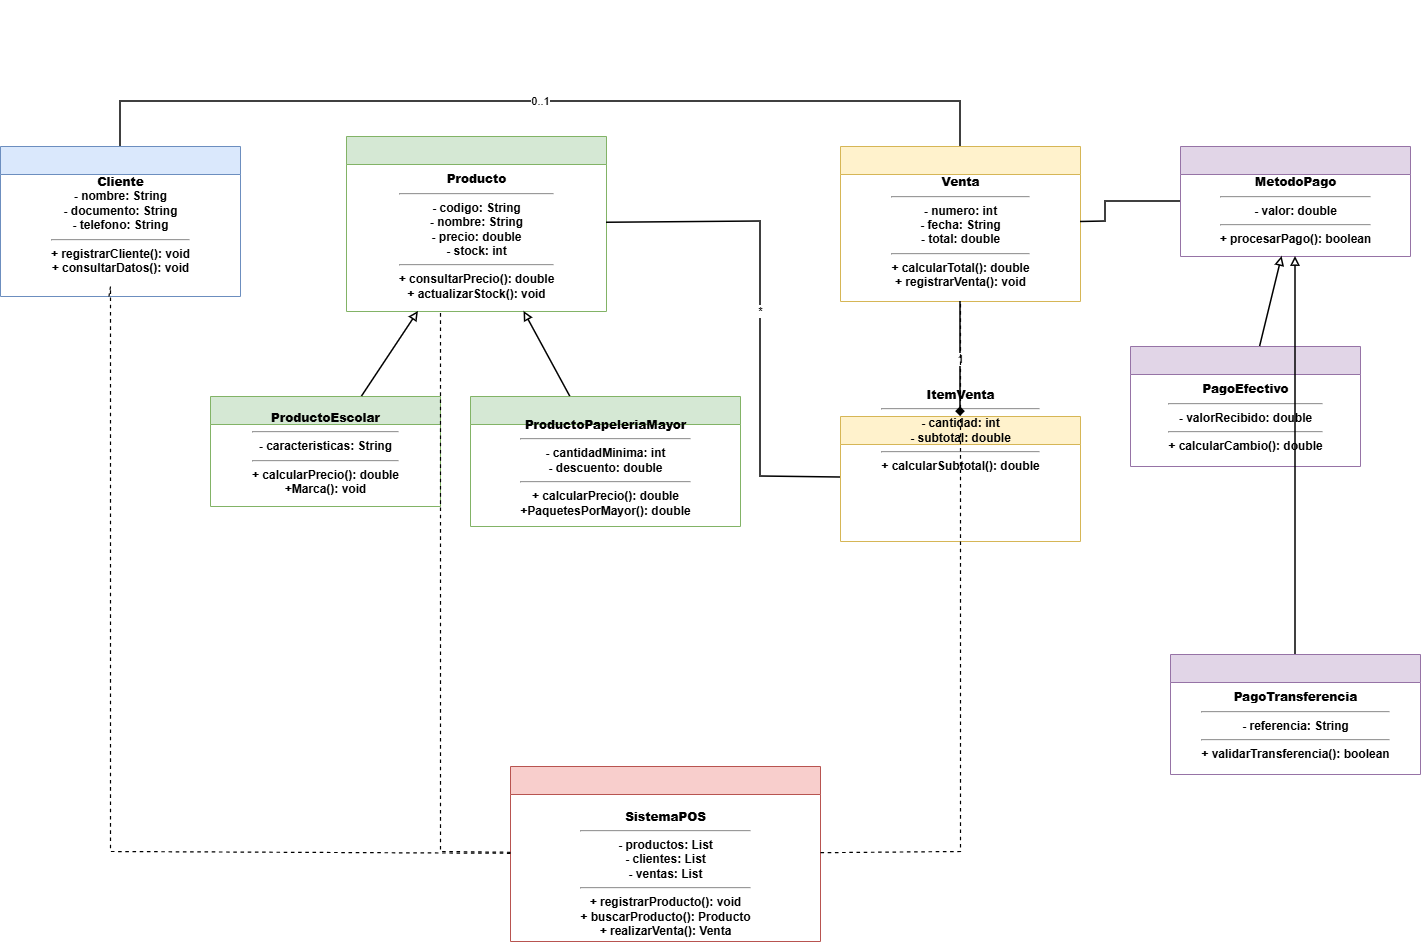

The diagram above was exported from draw.io. Its source (the exported page's mxGraphModel, read from the mxfile embedded in the PNG):
<mxGraphModel dx="1414" dy="777" grid="1" gridSize="10" guides="1" tooltips="1" connect="1" arrows="1" fold="1" page="1" pageScale="1" pageWidth="827" pageHeight="1169" math="0" shadow="0">
  <root>
    <mxCell id="0" />
    <mxCell id="1" parent="0" />
    <mxCell id="eZrxHWUaainbPIuud-JM-1" parent="1" style="swimlane;html=1;rounded=0;startSize=28;horizontal=1;fillColor=#dae8fc;strokeColor=#6c8ebf;fontSize=12;align=center;" value="&lt;div&gt;&lt;b&gt;&lt;br&gt;&lt;/b&gt;&lt;/div&gt;&lt;b&gt;&lt;div&gt;&lt;b&gt;&lt;br&gt;&lt;/b&gt;&lt;/div&gt;&lt;div&gt;&lt;b&gt;&lt;br&gt;&lt;/b&gt;&lt;/div&gt;&lt;div&gt;&lt;b&gt;&lt;br&gt;&lt;/b&gt;&lt;/div&gt;&lt;div&gt;&lt;b&gt;&lt;br&gt;&lt;/b&gt;&lt;/div&gt;&lt;div&gt;&lt;b&gt;&lt;br&gt;&lt;/b&gt;&lt;/div&gt;&lt;div&gt;&lt;b&gt;&lt;br&gt;&lt;/b&gt;&lt;/div&gt;&lt;div&gt;&lt;b&gt;&lt;br&gt;&lt;/b&gt;&lt;/div&gt;&lt;div&gt;&lt;b&gt;&lt;br&gt;&lt;/b&gt;&lt;/div&gt;&lt;div&gt;&lt;b style=&quot;background-color: transparent; color: light-dark(#000000, var(--ge-light-color, #ffffff));&quot;&gt;Cliente&lt;/b&gt;&lt;/div&gt;&lt;/b&gt;&lt;div&gt;- nombre: String&lt;br&gt;- documento: String&lt;br&gt;- telefono: String&lt;hr&gt;+ registrarCliente(): void&lt;br&gt;+ consultarDatos(): void&lt;/div&gt;" vertex="1">
      <mxGeometry height="150" width="240" x="694" y="272" as="geometry" />
    </mxCell>
    <mxCell id="eZrxHWUaainbPIuud-JM-2" parent="1" style="swimlane;html=1;rounded=0;startSize=28;horizontal=1;fillColor=#d5e8d4;strokeColor=#82b366;fontSize=12;" value="&lt;div&gt;&lt;b&gt;&lt;br&gt;&lt;/b&gt;&lt;/div&gt;&lt;b&gt;&lt;div&gt;&lt;b&gt;&lt;br&gt;&lt;/b&gt;&lt;/div&gt;&lt;div&gt;&lt;b&gt;&lt;br&gt;&lt;/b&gt;&lt;/div&gt;&lt;div&gt;&lt;b&gt;&lt;br&gt;&lt;/b&gt;&lt;/div&gt;&lt;div&gt;&lt;b&gt;&lt;br&gt;&lt;/b&gt;&lt;/div&gt;&lt;div&gt;&lt;b&gt;&lt;br&gt;&lt;/b&gt;&lt;/div&gt;&lt;div&gt;&lt;b&gt;&lt;br&gt;&lt;/b&gt;&lt;/div&gt;&lt;div&gt;&lt;b&gt;&lt;br&gt;&lt;/b&gt;&lt;/div&gt;&lt;div&gt;&lt;b&gt;&lt;br&gt;&lt;/b&gt;&lt;/div&gt;&lt;div&gt;&lt;b&gt;&lt;br&gt;&lt;/b&gt;&lt;/div&gt;&lt;div&gt;&lt;b&gt;&lt;br&gt;&lt;/b&gt;&lt;/div&gt;&lt;div&gt;&lt;b&gt;&lt;br&gt;&lt;/b&gt;&lt;/div&gt;Producto&lt;/b&gt;&lt;hr&gt;- codigo: String&lt;br&gt;- nombre: String&lt;br&gt;- precio: double&lt;br&gt;- stock: int&lt;hr&gt;+ consultarPrecio(): double&lt;br&gt;+ actualizarStock(): void" vertex="1">
      <mxGeometry height="175" width="260" x="1040" y="262" as="geometry" />
    </mxCell>
    <mxCell id="eZrxHWUaainbPIuud-JM-3" parent="1" style="swimlane;html=1;rounded=0;startSize=28;horizontal=1;fillColor=#d5e8d4;strokeColor=#82b366;fontSize=12;" value="&lt;div&gt;&lt;b&gt;&lt;br&gt;&lt;/b&gt;&lt;/div&gt;&lt;b&gt;&lt;div&gt;&lt;b&gt;&lt;br&gt;&lt;/b&gt;&lt;/div&gt;&lt;div&gt;&lt;b&gt;&lt;br&gt;&lt;/b&gt;&lt;/div&gt;&lt;div&gt;&lt;b&gt;&lt;br&gt;&lt;/b&gt;&lt;/div&gt;&lt;div&gt;&lt;b&gt;&lt;br&gt;&lt;/b&gt;&lt;/div&gt;&lt;div&gt;&lt;b&gt;&lt;br&gt;&lt;/b&gt;&lt;/div&gt;&lt;div&gt;&lt;b&gt;&lt;br&gt;&lt;/b&gt;&lt;/div&gt;ProductoEscolar&lt;/b&gt;&lt;hr&gt;- caracteristicas: String&lt;hr&gt;+ calcularPrecio(): double&lt;div&gt;+Marca(): void&lt;/div&gt;&lt;div&gt;&lt;br&gt;&lt;/div&gt;" vertex="1">
      <mxGeometry height="110" width="230" x="904" y="522" as="geometry" />
    </mxCell>
    <mxCell id="eZrxHWUaainbPIuud-JM-4" parent="1" style="swimlane;html=1;rounded=0;startSize=28;horizontal=1;fillColor=#d5e8d4;strokeColor=#82b366;fontSize=12;" value="&lt;div&gt;&lt;b&gt;&lt;br&gt;&lt;/b&gt;&lt;/div&gt;&lt;b&gt;&lt;div&gt;&lt;b&gt;&lt;br&gt;&lt;/b&gt;&lt;/div&gt;&lt;div&gt;&lt;b&gt;&lt;br&gt;&lt;/b&gt;&lt;/div&gt;&lt;div&gt;&lt;b&gt;&lt;br&gt;&lt;/b&gt;&lt;/div&gt;&lt;div&gt;&lt;b&gt;&lt;br&gt;&lt;/b&gt;&lt;/div&gt;&lt;div&gt;&lt;b&gt;&lt;br&gt;&lt;/b&gt;&lt;/div&gt;&lt;div&gt;&lt;b&gt;&lt;br&gt;&lt;/b&gt;&lt;/div&gt;&lt;div&gt;&lt;b&gt;&lt;br&gt;&lt;/b&gt;&lt;/div&gt;&lt;div&gt;&lt;b&gt;&lt;br&gt;&lt;/b&gt;&lt;/div&gt;ProductoPapeleriaMayor&lt;/b&gt;&lt;hr&gt;- cantidadMinima: int&lt;br&gt;- descuento: double&lt;hr&gt;+ calcularPrecio(): double&lt;div&gt;+PaquetesPorMayor(): double&lt;/div&gt;&lt;div&gt;&lt;br&gt;&lt;/div&gt;" vertex="1">
      <mxGeometry height="130" width="270" x="1164" y="522" as="geometry" />
    </mxCell>
    <mxCell id="eZrxHWUaainbPIuud-JM-5" parent="1" style="swimlane;html=1;rounded=0;startSize=28;horizontal=1;fillColor=#fff2cc;strokeColor=#d6b656;fontSize=12;" value="&lt;div&gt;&lt;b&gt;&lt;br&gt;&lt;/b&gt;&lt;/div&gt;&lt;b&gt;&lt;div&gt;&lt;b&gt;&lt;br&gt;&lt;/b&gt;&lt;/div&gt;&lt;div&gt;&lt;b&gt;&lt;br&gt;&lt;/b&gt;&lt;/div&gt;&lt;div&gt;&lt;b&gt;&lt;br&gt;&lt;/b&gt;&lt;/div&gt;&lt;div&gt;&lt;b&gt;&lt;br&gt;&lt;/b&gt;&lt;/div&gt;&lt;div&gt;&lt;b&gt;&lt;br&gt;&lt;/b&gt;&lt;/div&gt;&lt;div&gt;&lt;b&gt;&lt;br&gt;&lt;/b&gt;&lt;/div&gt;&lt;div&gt;&lt;b&gt;&lt;br&gt;&lt;/b&gt;&lt;/div&gt;&lt;div&gt;&lt;b&gt;&lt;br&gt;&lt;/b&gt;&lt;/div&gt;&lt;div&gt;&lt;b&gt;&lt;br&gt;&lt;/b&gt;&lt;/div&gt;Venta&lt;/b&gt;&lt;hr&gt;- numero: int&lt;br&gt;- fecha: String&lt;br&gt;- total: double&lt;hr&gt;+ calcularTotal(): double&lt;br&gt;+ registrarVenta(): void" vertex="1">
      <mxGeometry height="155" width="240" x="1534" y="272" as="geometry" />
    </mxCell>
    <mxCell id="eZrxHWUaainbPIuud-JM-6" parent="1" style="swimlane;html=1;rounded=0;startSize=28;horizontal=1;fillColor=#fff2cc;strokeColor=#d6b656;fontSize=12;" value="&lt;b&gt;ItemVenta&lt;/b&gt;&lt;hr&gt;- cantidad: int&lt;br&gt;- subtotal: double&lt;hr&gt;+ calcularSubtotal(): double" vertex="1">
      <mxGeometry height="125" width="240" x="1534" y="542" as="geometry" />
    </mxCell>
    <mxCell id="eZrxHWUaainbPIuud-JM-7" parent="1" style="swimlane;html=1;rounded=0;startSize=28;horizontal=1;fillColor=#e1d5e7;strokeColor=#9673a6;fontSize=12;" value="&lt;div&gt;&lt;b&gt;&lt;br&gt;&lt;/b&gt;&lt;/div&gt;&lt;b&gt;&lt;div&gt;&lt;b&gt;&lt;br&gt;&lt;/b&gt;&lt;/div&gt;&lt;div&gt;&lt;b&gt;&lt;br&gt;&lt;/b&gt;&lt;/div&gt;&lt;div&gt;&lt;b&gt;&lt;br&gt;&lt;/b&gt;&lt;/div&gt;&lt;div&gt;&lt;b&gt;&lt;br&gt;&lt;/b&gt;&lt;/div&gt;&lt;div&gt;&lt;b&gt;&lt;br&gt;&lt;/b&gt;&lt;/div&gt;&lt;div&gt;&lt;b&gt;&lt;br&gt;&lt;/b&gt;&lt;/div&gt;MetodoPago&lt;/b&gt;&lt;hr&gt;- valor: double&lt;hr&gt;+ procesarPago(): boolean" vertex="1">
      <mxGeometry height="110" width="230" x="1874" y="272" as="geometry" />
    </mxCell>
    <mxCell id="eZrxHWUaainbPIuud-JM-8" parent="1" style="swimlane;html=1;rounded=0;startSize=28;horizontal=1;fillColor=#e1d5e7;strokeColor=#9673a6;fontSize=12;" value="&lt;div&gt;&lt;b&gt;&lt;br&gt;&lt;/b&gt;&lt;/div&gt;&lt;b&gt;&lt;div&gt;&lt;b&gt;&lt;br&gt;&lt;/b&gt;&lt;/div&gt;&lt;div&gt;&lt;b&gt;&lt;br&gt;&lt;/b&gt;&lt;/div&gt;&lt;div&gt;&lt;b&gt;&lt;br&gt;&lt;/b&gt;&lt;/div&gt;&lt;div&gt;&lt;b&gt;&lt;br&gt;&lt;/b&gt;&lt;/div&gt;&lt;div&gt;&lt;b&gt;&lt;br&gt;&lt;/b&gt;&lt;/div&gt;&lt;div&gt;&lt;b&gt;&lt;br&gt;&lt;/b&gt;&lt;/div&gt;&lt;div&gt;&lt;b&gt;&lt;br&gt;&lt;/b&gt;&lt;/div&gt;PagoEfectivo&lt;/b&gt;&lt;hr&gt;- valorRecibido: double&lt;hr&gt;+ calcularCambio(): double" vertex="1">
      <mxGeometry height="120" width="230" x="1824" y="472" as="geometry" />
    </mxCell>
    <mxCell id="eZrxHWUaainbPIuud-JM-9" parent="1" style="swimlane;html=1;rounded=0;startSize=28;horizontal=1;fillColor=#e1d5e7;strokeColor=#9673a6;fontSize=12;" value="&lt;div&gt;&lt;b&gt;&lt;br&gt;&lt;/b&gt;&lt;/div&gt;&lt;b&gt;&lt;div&gt;&lt;b&gt;&lt;br&gt;&lt;/b&gt;&lt;/div&gt;&lt;div&gt;&lt;b&gt;&lt;br&gt;&lt;/b&gt;&lt;/div&gt;&lt;div&gt;&lt;b&gt;&lt;br&gt;&lt;/b&gt;&lt;/div&gt;&lt;div&gt;&lt;b&gt;&lt;br&gt;&lt;/b&gt;&lt;/div&gt;&lt;div&gt;&lt;b&gt;&lt;br&gt;&lt;/b&gt;&lt;/div&gt;&lt;div&gt;&lt;b&gt;&lt;br&gt;&lt;/b&gt;&lt;/div&gt;&lt;div&gt;&lt;b&gt;&lt;br&gt;&lt;/b&gt;&lt;/div&gt;PagoTransferencia&lt;/b&gt;&lt;hr&gt;- referencia: String&lt;hr&gt;+ validarTransferencia(): boolean" vertex="1">
      <mxGeometry height="120" width="250" x="1864" y="780" as="geometry" />
    </mxCell>
    <mxCell id="eZrxHWUaainbPIuud-JM-10" parent="1" style="swimlane;html=1;rounded=0;startSize=28;horizontal=1;fillColor=#f8cecc;strokeColor=#b85450;fontSize=12;" value="&lt;div&gt;&lt;b&gt;&lt;br&gt;&lt;/b&gt;&lt;/div&gt;&lt;b&gt;&lt;div&gt;&lt;b&gt;&lt;br&gt;&lt;/b&gt;&lt;/div&gt;&lt;div&gt;&lt;b&gt;&lt;br&gt;&lt;/b&gt;&lt;/div&gt;&lt;div&gt;&lt;b&gt;&lt;br&gt;&lt;/b&gt;&lt;/div&gt;&lt;div&gt;&lt;b&gt;&lt;br&gt;&lt;/b&gt;&lt;/div&gt;&lt;div&gt;&lt;b&gt;&lt;br&gt;&lt;/b&gt;&lt;/div&gt;&lt;div&gt;&lt;b&gt;&lt;br&gt;&lt;/b&gt;&lt;/div&gt;&lt;div&gt;&lt;b&gt;&lt;br&gt;&lt;/b&gt;&lt;/div&gt;&lt;div&gt;&lt;b&gt;&lt;br&gt;&lt;/b&gt;&lt;/div&gt;&lt;div&gt;&lt;b&gt;&lt;br&gt;&lt;/b&gt;&lt;/div&gt;&lt;div&gt;&lt;b&gt;&lt;br&gt;&lt;/b&gt;&lt;/div&gt;&lt;div&gt;&lt;b&gt;&lt;br&gt;&lt;/b&gt;&lt;/div&gt;&lt;div&gt;&lt;b&gt;&lt;br&gt;&lt;/b&gt;&lt;/div&gt;SistemaPOS&lt;/b&gt;&lt;hr&gt;- productos: List&lt;br&gt;- clientes: List&lt;br&gt;- ventas: List&lt;hr&gt;+ registrarProducto(): void&lt;br&gt;+ buscarProducto(): Producto&lt;br&gt;+ realizarVenta(): Venta" vertex="1">
      <mxGeometry height="175" width="310" x="1204" y="892" as="geometry" />
    </mxCell>
    <mxCell id="eZrxHWUaainbPIuud-JM-11" edge="1" parent="1" source="eZrxHWUaainbPIuud-JM-3" style="endArrow=block;endFill=0;html=1;rounded=0;strokeWidth=1.5;" target="eZrxHWUaainbPIuud-JM-2" value="">
      <mxGeometry relative="1" as="geometry" />
    </mxCell>
    <mxCell id="eZrxHWUaainbPIuud-JM-12" edge="1" parent="1" source="eZrxHWUaainbPIuud-JM-4" style="endArrow=block;endFill=0;html=1;rounded=0;strokeWidth=1.5;" target="eZrxHWUaainbPIuud-JM-2" value="">
      <mxGeometry relative="1" as="geometry" />
    </mxCell>
    <mxCell id="eZrxHWUaainbPIuud-JM-13" edge="1" parent="1" source="eZrxHWUaainbPIuud-JM-5" style="endArrow=diamond;endFill=1;html=1;rounded=0;strokeWidth=1.5;" target="eZrxHWUaainbPIuud-JM-6" value="1">
      <mxGeometry relative="1" as="geometry" />
    </mxCell>
    <mxCell id="eZrxHWUaainbPIuud-JM-14" edge="1" parent="1" source="eZrxHWUaainbPIuud-JM-6" style="endArrow=none;html=1;rounded=0;strokeWidth=1.5;" target="eZrxHWUaainbPIuud-JM-2" value="*">
      <mxGeometry relative="1" as="geometry">
        <Array as="points">
          <mxPoint x="1454" y="602" />
          <mxPoint x="1454" y="347" />
        </Array>
      </mxGeometry>
    </mxCell>
    <mxCell id="eZrxHWUaainbPIuud-JM-15" edge="1" parent="1" source="eZrxHWUaainbPIuud-JM-5" style="endArrow=none;html=1;rounded=0;strokeWidth=1.5;" target="eZrxHWUaainbPIuud-JM-1" value="0..1">
      <mxGeometry relative="1" as="geometry">
        <Array as="points">
          <mxPoint x="1654" y="227" />
          <mxPoint x="814" y="227" />
        </Array>
      </mxGeometry>
    </mxCell>
    <mxCell id="eZrxHWUaainbPIuud-JM-16" edge="1" parent="1" source="eZrxHWUaainbPIuud-JM-8" style="endArrow=block;endFill=0;html=1;rounded=0;strokeWidth=1.5;" target="eZrxHWUaainbPIuud-JM-7" value="">
      <mxGeometry relative="1" as="geometry" />
    </mxCell>
    <mxCell id="eZrxHWUaainbPIuud-JM-17" edge="1" parent="1" source="eZrxHWUaainbPIuud-JM-9" style="endArrow=block;endFill=0;html=1;rounded=0;strokeWidth=1.5;" target="eZrxHWUaainbPIuud-JM-7" value="">
      <mxGeometry relative="1" as="geometry" />
    </mxCell>
    <mxCell id="eZrxHWUaainbPIuud-JM-18" edge="1" parent="1" source="eZrxHWUaainbPIuud-JM-5" style="endArrow=none;html=1;rounded=0;strokeWidth=1.5;" target="eZrxHWUaainbPIuud-JM-7" value="">
      <mxGeometry relative="1" as="geometry">
        <Array as="points">
          <mxPoint x="1799" y="347" />
          <mxPoint x="1799" y="327" />
        </Array>
      </mxGeometry>
    </mxCell>
    <mxCell id="eZrxHWUaainbPIuud-JM-19" edge="1" parent="1" source="eZrxHWUaainbPIuud-JM-10" style="endArrow=none;html=1;rounded=0;strokeWidth=1.2;dashed=1;" target="eZrxHWUaainbPIuud-JM-5" value="">
      <mxGeometry relative="1" as="geometry">
        <Array as="points">
          <mxPoint x="1654" y="977" />
          <mxPoint x="1654" y="427" />
        </Array>
      </mxGeometry>
    </mxCell>
    <mxCell id="eZrxHWUaainbPIuud-JM-20" edge="1" parent="1" source="eZrxHWUaainbPIuud-JM-10" style="endArrow=none;html=1;rounded=0;strokeWidth=1.2;dashed=1;" target="eZrxHWUaainbPIuud-JM-2" value="">
      <mxGeometry relative="1" as="geometry">
        <Array as="points">
          <mxPoint x="1134" y="977" />
          <mxPoint x="1134" y="437" />
        </Array>
      </mxGeometry>
    </mxCell>
    <mxCell id="eZrxHWUaainbPIuud-JM-21" edge="1" parent="1" source="eZrxHWUaainbPIuud-JM-10" style="endArrow=none;html=1;rounded=0;strokeWidth=1.2;dashed=1;" target="eZrxHWUaainbPIuud-JM-1" value="">
      <mxGeometry relative="1" as="geometry">
        <Array as="points">
          <mxPoint x="804" y="977" />
          <mxPoint x="804" y="412" />
        </Array>
      </mxGeometry>
    </mxCell>
  </root>
</mxGraphModel>